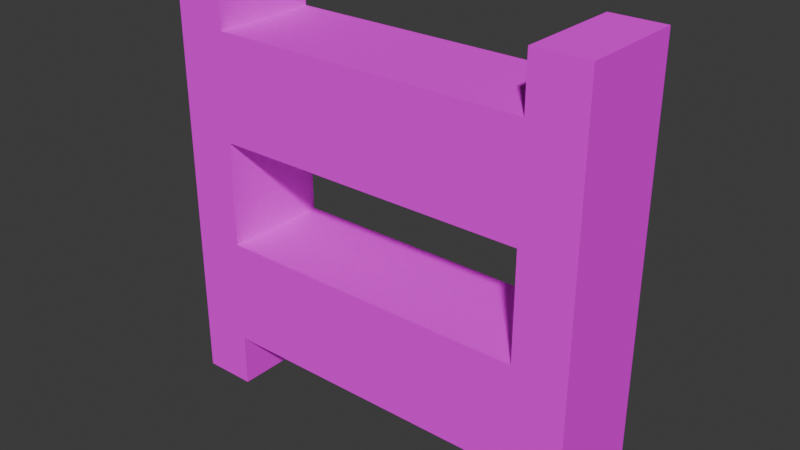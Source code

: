 # Source: ladder.blend  (saved by Blender 4.5.87; exported with 4.5.12 LTS)
import bpy
from mathutils import Matrix  # noqa: F401  (used for matrix-valued properties, if any)

bpy.ops.wm.read_factory_settings(use_empty=True)
scene = bpy.context.scene
scene.name = 'Scene'

# ---- collections
col_collection = bpy.data.collections.new('Collection'); scene.collection.children.link(col_collection)

# ---- images (referenced by path relative to the original .blend; pixels are not part of the script)
import os
ASSET_DIR = os.environ.get("B2B_ASSET_DIR", "")  # directory of the original .blend (textures are referenced by path, not embedded)
HERE = os.path.dirname(os.path.abspath(__file__))  # packed textures are extracted next to this script under _unpacked/

def load_image(name, relpath, width, height, colorspace="sRGB"):
    """Load a texture the original file referenced (path relative to the .blend, or extracted next to this script)."""
    p = next((c for c in (os.path.join(HERE, relpath), os.path.join(ASSET_DIR, relpath)) if relpath and os.path.exists(c)), "")
    if p:
        img = bpy.data.images.load(p, check_existing=True)
        img.name = name
    else:  # same state as the original file: an image datablock whose file is absent (Cycles renders it pink)
        img = bpy.data.images.new(name, width, height)
        img.source = "FILE"
        img.filepath = "//" + (relpath or name)
    img.colorspace_settings.name = colorspace
    return img
img_object_atlas_0_png = load_image('object_atlas_0.png', 'object_atlas_0.png', 1024, 1024, 'sRGB')

# ---- materials (node trees are filled in below, after node groups)
mat_texture = bpy.data.materials.new('texture')

# ---- material node trees
mat_texture.use_nodes = True; mat_texture.node_tree.nodes.clear()
_N = mat_texture.node_tree.nodes; _L = mat_texture.node_tree.links
n0 = _N.new('ShaderNodeBsdfPrincipled'); n0.name = 'Principled BSDF'; n0.location = (-200, 100)
n0.inputs[2].default_value = 1.0
n0.inputs[3].default_value = 1.0
n1 = _N.new('ShaderNodeOutputMaterial'); n1.name = 'Material Output'; n1.location = (200, 100)
n2 = _N.new('ShaderNodeTexImage'); n2.name = 'Image Texture'; n2.location = (-490, 60)
n2.image = img_object_atlas_0_png
_L.new(n0.outputs[0], n1.inputs[0])
_L.new(n2.outputs[0], n0.inputs[0])
n1.is_active_output = True

# ---- world
world_world = bpy.data.worlds.new('World'); scene.world = world_world
world_world.use_nodes = True; world_world.node_tree.nodes.clear()
_N = world_world.node_tree.nodes; _L = world_world.node_tree.links
n0 = _N.new('ShaderNodeOutputWorld'); n0.name = 'World Output'; n0.location = (200, 100)
n1 = _N.new('ShaderNodeBackground'); n1.name = 'Background'; n1.location = (-200, 100)
n1.inputs[0].default_value = (0.05088, 0.05088, 0.05088, 1.0)
_L.new(n1.outputs[0], n0.inputs[0])
n0.is_active_output = True
world_world.color = (0.05088, 0.05088, 0.05088)
world_world.sun_shadow_jitter_overblur = 0.0

# ---- meshes
me_cube = bpy.data.meshes.new('Cube')
me_cube.from_pydata([(-0.125, 0.375, 0.125), (0.125, 0.375, 0.375), (0.125, 0.375, 0.125), (0.125, -0.375, 0.375), (0.125, -0.375, 0.125), (0.125, -0.375, -0.125), (0.125, -0.375, -0.375), (-0.125, -0.375, 0.375), (-0.125, -0.375, 0.125), (-0.125, -0.375, -0.125), (-0.125, -0.375, -0.375), (-0.125, 0.375, 0.375), (0.125, 0.375, -0.125), (0.125, 0.375, -0.375), (-0.125, 0.375, -0.125), (-0.125, 0.375, -0.375), (0.125, -0.375, -0.5), (-0.125, -0.375, -0.5), (0.125, -0.5, -0.5), (-0.125, -0.5, -0.5), (0.125, -0.375, 0.5), (-0.125, -0.375, 0.5), (0.125, -0.5, 0.5), (-0.125, -0.5, 0.5), (0.125, 0.375, 0.5), (-0.125, 0.375, 0.5), (0.125, 0.5, 0.5), (-0.125, 0.5, 0.5), (-0.125, 0.375, -0.5), (0.125, 0.375, -0.5), (-0.125, 0.5, -0.5), (0.125, 0.5, -0.5), (-0.125, -0.375, -0.25), (0.125, 0.375, -0.25), (-0.125, 0.375, -0.25)], [(17, 10), (6, 16), (24, 1), (11, 25)], [(29, 28, 30, 31), (14, 9, 5, 12), (9, 14, 34, 15, 10, 32), (4, 8, 0, 2), (33, 12, 13), (7, 3, 1, 11), (24, 25, 28, 29), (25, 24, 26, 27), (16, 20, 22, 18), (21, 23, 22, 20), (19, 23, 21, 17), (18, 22, 23, 19), (26, 24, 29, 31), (27, 26, 31, 30), (13, 6, 10, 15), (25, 27, 30, 28), (7, 11, 0, 8), (0, 11, 1, 2), (12, 5, 6, 13), (8, 4, 3, 7), (3, 4, 2, 1), (17, 21, 20, 16), (16, 18, 19, 17)])
_uv = me_cube.uv_layers.new(name='UVMap')
_uv.uv.foreach_set('vector', [0.04297, 0.9023, 0.03516, 0.9023, 0.03516, 0.8945, 0.04297, 0.8945, 0.04688, 0.9219, 0.0, 0.9219, 0.0, 0.9062, 0.04688, 0.9062, 0.04688, 0.9219, 0.0, 0.9219, 0.0, 0.9141, 0.0, 0.9062, 0.04688, 0.9062, 0.04688, 0.9141, 0.0, 0.9219, 0.0, 0.9062, 0.04688, 0.9062, 0.04688, 0.9219, 0.04688, 0.9141, 0.04688, 0.9062, 0.04688, 0.9219, 0.0, 0.9219, 0.0, 0.9062, 0.04688, 0.9062, 0.04688, 0.9219, 0.0625, 0.9375, 0.0625, 0.9219, 0.0, 0.9219, 0.0, 0.9375, 0.04297, 0.9023, 0.03516, 0.9023, 0.03516, 0.8945, 0.04297, 0.8945, 0.007812, 0.9375, 0.007812, 1.0, 0.0, 1.0, 0.0, 0.9375, 0.04297, 0.9023, 0.03516, 0.9023, 0.03516, 0.8945, 0.04297, 0.8945, 0.0625, 0.9375, 0.0625, 1.0, 0.05469, 1.0, 0.05469, 0.9375, 0.0, 0.9375, 0.0625, 0.9375, 0.0625, 0.9219, 0.0, 0.9219, 0.0625, 1.0, 0.05469, 1.0, 0.05469, 0.9375, 0.0625, 0.9375, 0.0625, 0.9375, 0.0625, 0.9219, 0.0, 0.9219, 0.0, 0.9375, 0.04688, 0.9219, 0.0, 0.9219, 0.0, 0.9062, 0.04688, 0.9062, 0.007813, 1.0, 4.657e-09, 1.0, -4.657e-09, 0.9375, 0.007812, 0.9375, 0.04688, 0.9219, 0.0, 0.9219, 0.0, 0.9062, 0.04688, 0.9062, 0.04688, 0.9062, 0.04688, 0.9219, 0.04688, 0.9062, 0.04688, 0.9219, 0.04688, 0.9062, 0.0, 0.9062, 0.0, 0.9219, 0.04688, 0.9219, 0.0, 0.9062, 0.0, 0.9219, 0.0, 0.9062, 0.0, 0.9219, 0.0, 0.9062, 0.0, 0.9219, 0.04688, 0.9219, 0.04688, 0.9062, 0.0, 0.9375, 0.0625, 0.9375, 0.0625, 0.9219, 0.0, 0.9219, 0.04297, 0.9023, 0.03516, 0.9023, 0.03516, 0.8945, 0.04297, 0.8945])
me_cube.materials.append(mat_texture)
me_cube.update()

# ---- objects
ob_empty = bpy.data.objects.new('Empty', None)
ob_cube = bpy.data.objects.new('Cube', me_cube)

# ---- transforms, parenting, visibility, modifiers, constraints
ob_empty.location = (0.0, 0.0, 0.0)
ob_empty.rotation_euler = (0.0, -0.0, 4.712)
ob_empty.scale = (0.5, 0.5, 0.5)
ob_empty.empty_display_type = 'CUBE'
ob_cube.location = (8.643e-08, 0.375, 0.0)
ob_cube.rotation_euler = (0.0, -0.0, 1.571)

# ---- collection membership
col_collection.objects.link(ob_empty)
col_collection.objects.link(ob_cube)

# ---- scene / render settings (as saved in the file)
scene.frame_start = 1; scene.frame_end = 250; scene.frame_set(1)
scene.render.engine = 'BLENDER_EEVEE_NEXT'
bpy.context.view_layer.update()

# ---- added for rendering (the .blend has no active camera and no usable light): camera, sun
cam_auto = bpy.data.cameras.new('AutoCamera')
cam_auto.lens = 50.0
cam_auto.sensor_width = 36.0
cam_auto.clip_end = 1000.0
ob_auto_camera = bpy.data.objects.new('AutoCamera', cam_auto)
scene.collection.objects.link(ob_auto_camera)
ob_auto_camera.location = (1.32875, -1.2195, 1.063)
ob_auto_camera.rotation_euler = (1.09748, -7.21219e-08, 0.694738)
scene.camera = ob_auto_camera
light_auto_sun = bpy.data.lights.new('AutoSun', 'SUN')
light_auto_sun.energy = 3.0
light_auto_sun.angle = 0.0523599
ob_auto_sun = bpy.data.objects.new('AutoSun', light_auto_sun)
scene.collection.objects.link(ob_auto_sun)
ob_auto_sun.rotation_euler = (0.872665, 0.174533, 0.523599)
bpy.context.view_layer.update()
